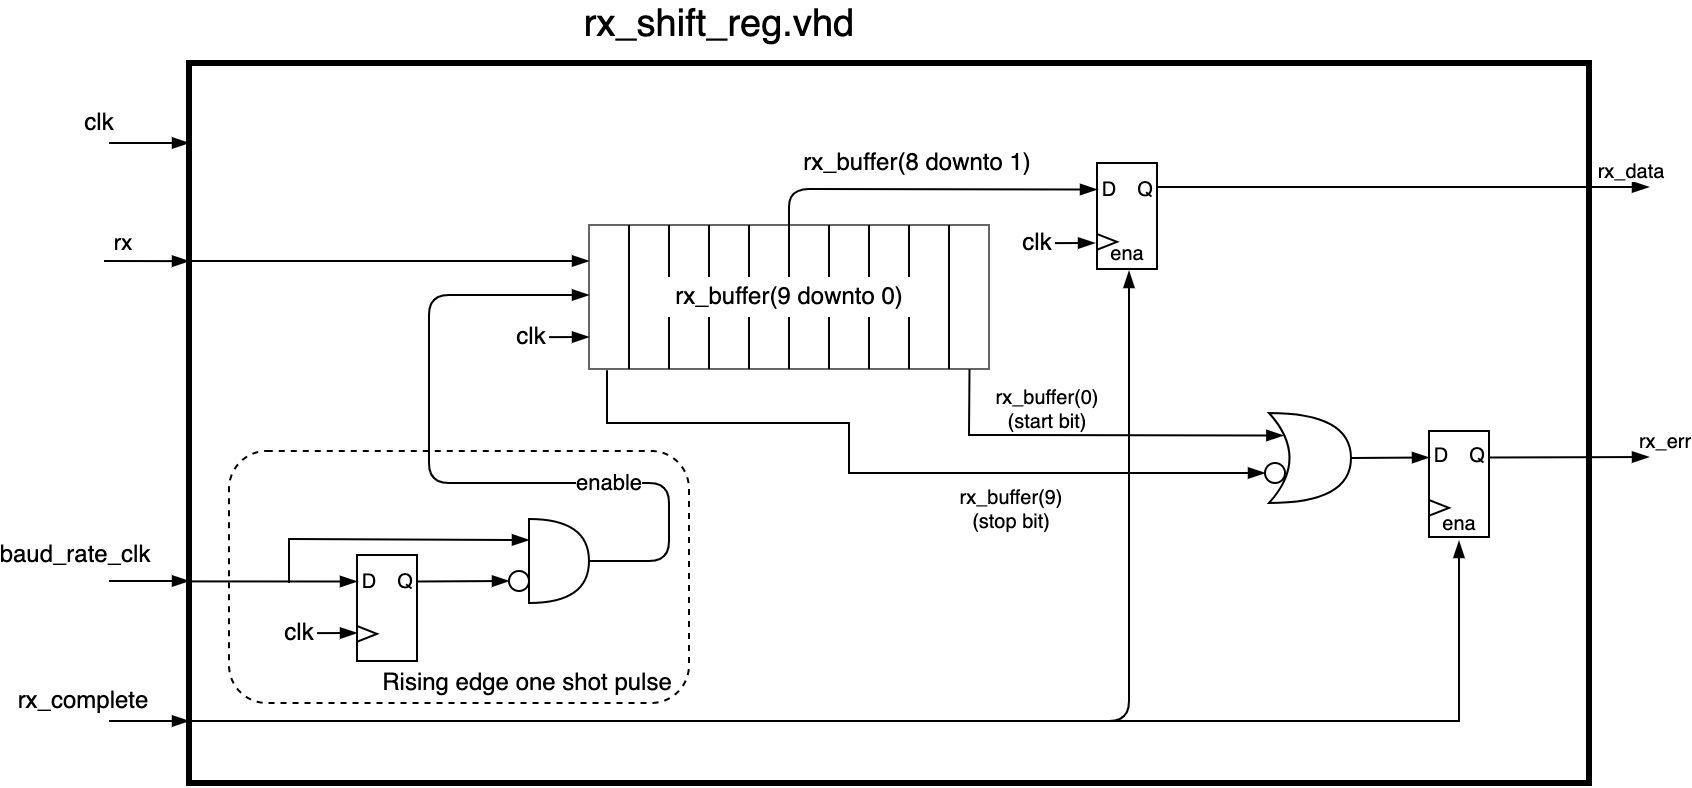

The diagram above was exported from draw.io. Its source (the exported page's mxGraphModel, read from the mxfile embedded in the PNG):
<mxGraphModel dx="1570" dy="654" grid="1" gridSize="10" guides="1" tooltips="1" connect="1" arrows="1" fold="1" page="1" pageScale="1" pageWidth="827" pageHeight="1169" math="0" shadow="0">
  <root>
    <mxCell id="0" />
    <mxCell id="1" parent="0" />
    <mxCell id="239" value="&lt;font style=&quot;font-size: 10px&quot;&gt;ena&lt;/font&gt;" style="text;html=1;resizable=0;autosize=1;align=center;verticalAlign=middle;points=[];fillColor=none;strokeColor=none;rounded=0;dashed=1;" vertex="1" parent="1">
      <mxGeometry x="780" y="320" width="30" height="20" as="geometry" />
    </mxCell>
    <mxCell id="235" value="" style="rounded=0;whiteSpace=wrap;html=1;fontSize=12;strokeWidth=1;fillColor=none;gradientColor=none;" vertex="1" parent="1">
      <mxGeometry x="780" y="284" width="30" height="53" as="geometry" />
    </mxCell>
    <mxCell id="181" value="" style="rounded=1;whiteSpace=wrap;html=1;fillColor=none;dashed=1;" vertex="1" parent="1">
      <mxGeometry x="180" y="294" width="230" height="126" as="geometry" />
    </mxCell>
    <mxCell id="11" value="" style="rounded=0;whiteSpace=wrap;html=1;gradientColor=none;fillColor=none;strokeWidth=3;" parent="1" vertex="1">
      <mxGeometry x="160" y="100" width="700" height="360" as="geometry" />
    </mxCell>
    <mxCell id="5" value="" style="rounded=0;whiteSpace=wrap;html=1;fillColor=none;fontColor=#333333;strokeColor=#666666;" parent="1" vertex="1">
      <mxGeometry x="360" y="181" width="200" height="72" as="geometry" />
    </mxCell>
    <mxCell id="41" value="&lt;span style=&quot;font-size: 19px&quot;&gt;rx_shift_reg.vhd&lt;/span&gt;" style="text;html=1;resizable=0;autosize=1;align=center;verticalAlign=middle;points=[];fillColor=none;strokeColor=none;rounded=0;" parent="1" vertex="1">
      <mxGeometry x="350" y="70" width="150" height="20" as="geometry" />
    </mxCell>
    <mxCell id="44" style="edgeStyle=none;html=1;endArrow=none;endFill=0;startArrow=blockThin;startFill=1;" parent="1" edge="1">
      <mxGeometry relative="1" as="geometry">
        <mxPoint x="630" y="204" as="sourcePoint" />
        <mxPoint x="160" y="429" as="targetPoint" />
        <Array as="points">
          <mxPoint x="630" y="429" />
        </Array>
      </mxGeometry>
    </mxCell>
    <mxCell id="77" value="" style="endArrow=blockThin;html=1;rounded=1;fontSize=10;strokeColor=default;strokeWidth=1;entryX=0;entryY=0.5;entryDx=0;entryDy=0;endFill=1;" parent="1" edge="1">
      <mxGeometry width="50" height="50" relative="1" as="geometry">
        <mxPoint x="120" y="140" as="sourcePoint" />
        <mxPoint x="160" y="140.0000000000001" as="targetPoint" />
      </mxGeometry>
    </mxCell>
    <mxCell id="78" value="&lt;font style=&quot;font-size: 12px&quot;&gt;clk&lt;/font&gt;" style="edgeLabel;html=1;align=center;verticalAlign=middle;resizable=0;points=[];fontSize=10;" parent="77" vertex="1" connectable="0">
      <mxGeometry x="-0.5695" y="1" relative="1" as="geometry">
        <mxPoint x="-14" y="-9" as="offset" />
      </mxGeometry>
    </mxCell>
    <mxCell id="81" value="" style="endArrow=blockThin;html=1;rounded=1;fontSize=10;strokeColor=default;strokeWidth=1;entryX=0;entryY=0.5;entryDx=0;entryDy=0;endFill=1;" parent="1" edge="1">
      <mxGeometry width="50" height="50" relative="1" as="geometry">
        <mxPoint x="120" y="429" as="sourcePoint" />
        <mxPoint x="160" y="429" as="targetPoint" />
      </mxGeometry>
    </mxCell>
    <mxCell id="82" value="&lt;font style=&quot;font-size: 12px&quot;&gt;rx_complete&lt;/font&gt;" style="edgeLabel;html=1;align=center;verticalAlign=middle;resizable=0;points=[];fontSize=10;" parent="81" vertex="1" connectable="0">
      <mxGeometry x="-0.5695" y="1" relative="1" as="geometry">
        <mxPoint x="-22" y="-9" as="offset" />
      </mxGeometry>
    </mxCell>
    <mxCell id="113" style="edgeStyle=none;rounded=1;html=1;exitX=0;exitY=0.105;exitDx=0;exitDy=0;entryX=0;entryY=0.25;entryDx=0;entryDy=0;fontSize=12;endArrow=blockThin;endFill=1;strokeColor=default;strokeWidth=1;exitPerimeter=0;" parent="1" edge="1">
      <mxGeometry relative="1" as="geometry">
        <mxPoint x="117.50999999999999" y="199.00000000000003" as="sourcePoint" />
        <mxPoint x="160" y="199.08" as="targetPoint" />
      </mxGeometry>
    </mxCell>
    <mxCell id="114" value="rx" style="edgeLabel;html=1;align=center;verticalAlign=middle;resizable=0;points=[];" parent="113" vertex="1" connectable="0">
      <mxGeometry x="-0.5852" relative="1" as="geometry">
        <mxPoint y="-9" as="offset" />
      </mxGeometry>
    </mxCell>
    <mxCell id="139" value="" style="endArrow=blockThin;html=1;rounded=1;fontSize=10;strokeColor=default;strokeWidth=1;entryX=0;entryY=0.5;entryDx=0;entryDy=0;endFill=1;" edge="1" parent="1">
      <mxGeometry width="50" height="50" relative="1" as="geometry">
        <mxPoint x="120" y="359" as="sourcePoint" />
        <mxPoint x="160" y="359" as="targetPoint" />
      </mxGeometry>
    </mxCell>
    <mxCell id="140" value="&lt;font style=&quot;font-size: 12px&quot;&gt;baud_rate_clk&lt;/font&gt;" style="edgeLabel;html=1;align=center;verticalAlign=middle;resizable=0;points=[];fontSize=10;" vertex="1" connectable="0" parent="139">
      <mxGeometry x="-0.5695" y="1" relative="1" as="geometry">
        <mxPoint x="-26" y="-12" as="offset" />
      </mxGeometry>
    </mxCell>
    <mxCell id="158" value="" style="endArrow=blockThin;html=1;rounded=1;fontSize=10;strokeColor=default;strokeWidth=1;entryX=0;entryY=0.25;entryDx=0;entryDy=0;endFill=1;exitX=0.5;exitY=0;exitDx=0;exitDy=0;" edge="1" parent="1" source="5" target="190">
      <mxGeometry x="0.1" width="50" height="50" relative="1" as="geometry">
        <mxPoint x="689" y="263.5799999999999" as="sourcePoint" />
        <mxPoint x="709" y="263.52" as="targetPoint" />
        <mxPoint as="offset" />
        <Array as="points">
          <mxPoint x="460" y="163" />
        </Array>
      </mxGeometry>
    </mxCell>
    <mxCell id="168" value="" style="endArrow=blockThin;html=1;rounded=0;strokeColor=default;strokeWidth=1;exitX=-0.001;exitY=0.72;exitDx=0;exitDy=0;endFill=1;exitPerimeter=0;entryX=0;entryY=0.25;entryDx=0;entryDy=0;" edge="1" parent="1" source="11" target="161">
      <mxGeometry width="50" height="50" relative="1" as="geometry">
        <mxPoint x="380" y="390" as="sourcePoint" />
        <mxPoint x="550" y="390" as="targetPoint" />
      </mxGeometry>
    </mxCell>
    <mxCell id="172" value="" style="shape=or;whiteSpace=wrap;html=1;fillColor=#FFFFFF;" vertex="1" parent="1">
      <mxGeometry x="330" y="328" width="30" height="42" as="geometry" />
    </mxCell>
    <mxCell id="173" value="" style="endArrow=blockThin;html=1;rounded=0;strokeColor=default;strokeWidth=1;endFill=1;entryX=0;entryY=0.25;entryDx=0;entryDy=0;entryPerimeter=0;" edge="1" parent="1" target="172">
      <mxGeometry width="50" height="50" relative="1" as="geometry">
        <mxPoint x="210" y="360" as="sourcePoint" />
        <mxPoint x="250" y="370" as="targetPoint" />
        <Array as="points">
          <mxPoint x="210" y="338" />
        </Array>
      </mxGeometry>
    </mxCell>
    <mxCell id="165" value="" style="group" vertex="1" connectable="0" parent="1">
      <mxGeometry x="240" y="346" width="38" height="53" as="geometry" />
    </mxCell>
    <mxCell id="162" value="&lt;font style=&quot;font-size: 10px&quot;&gt;Q&lt;/font&gt;" style="text;html=1;resizable=0;autosize=1;align=center;verticalAlign=middle;points=[];fillColor=none;strokeColor=none;rounded=0;fontSize=12;" vertex="1" parent="165">
      <mxGeometry x="18" y="2.5" width="20" height="20" as="geometry" />
    </mxCell>
    <mxCell id="163" value="&lt;font style=&quot;font-size: 10px&quot;&gt;D&lt;/font&gt;" style="text;html=1;resizable=0;autosize=1;align=center;verticalAlign=middle;points=[];fillColor=none;strokeColor=none;rounded=0;fontSize=12;" vertex="1" parent="165">
      <mxGeometry y="2.5" width="20" height="20" as="geometry" />
    </mxCell>
    <mxCell id="161" value="" style="rounded=0;whiteSpace=wrap;html=1;fontSize=12;strokeWidth=1;fillColor=none;gradientColor=none;" vertex="1" parent="165">
      <mxGeometry x="4" width="30" height="53" as="geometry" />
    </mxCell>
    <mxCell id="164" value="" style="triangle;whiteSpace=wrap;html=1;fontSize=10;strokeWidth=1;fillColor=none;gradientColor=none;" vertex="1" parent="165">
      <mxGeometry x="4" y="35.5" width="10" height="7.88" as="geometry" />
    </mxCell>
    <mxCell id="174" value="" style="ellipse;whiteSpace=wrap;html=1;aspect=fixed;fillColor=#FFFFFF;" vertex="1" parent="1">
      <mxGeometry x="320" y="354" width="10" height="10" as="geometry" />
    </mxCell>
    <mxCell id="177" value="" style="endArrow=blockThin;html=1;rounded=1;fontSize=10;strokeColor=default;strokeWidth=1;entryX=0;entryY=0.5;entryDx=0;entryDy=0;endFill=1;exitX=1;exitY=0.25;exitDx=0;exitDy=0;" edge="1" parent="1" source="161" target="174">
      <mxGeometry width="50" height="50" relative="1" as="geometry">
        <mxPoint x="278" y="360.05999999999983" as="sourcePoint" />
        <mxPoint x="298" y="360.0000000000001" as="targetPoint" />
      </mxGeometry>
    </mxCell>
    <mxCell id="179" style="edgeStyle=none;html=1;entryX=1;entryY=0.5;entryDx=0;entryDy=0;endArrow=none;endFill=0;startArrow=blockThin;startFill=1;entryPerimeter=0;" edge="1" parent="1" target="172">
      <mxGeometry relative="1" as="geometry">
        <mxPoint x="360" y="216" as="sourcePoint" />
        <mxPoint x="670.0000000000002" y="375" as="targetPoint" />
        <Array as="points">
          <mxPoint x="280" y="216" />
          <mxPoint x="280" y="270" />
          <mxPoint x="280" y="310" />
          <mxPoint x="345" y="310" />
          <mxPoint x="400" y="310" />
          <mxPoint x="400" y="349" />
        </Array>
      </mxGeometry>
    </mxCell>
    <mxCell id="180" value="enable" style="edgeLabel;html=1;align=center;verticalAlign=middle;resizable=0;points=[];" vertex="1" connectable="0" parent="179">
      <mxGeometry x="-0.698" relative="1" as="geometry">
        <mxPoint x="66" y="94" as="offset" />
      </mxGeometry>
    </mxCell>
    <mxCell id="182" value="Rising edge one shot pulse" style="text;html=1;resizable=0;autosize=1;align=center;verticalAlign=middle;points=[];fillColor=none;strokeColor=none;rounded=0;dashed=1;" vertex="1" parent="1">
      <mxGeometry x="249" y="400" width="160" height="20" as="geometry" />
    </mxCell>
    <mxCell id="183" value="" style="endArrow=blockThin;html=1;rounded=1;fontSize=10;strokeColor=default;strokeWidth=1;entryX=0;entryY=0.5;entryDx=0;entryDy=0;endFill=1;" edge="1" parent="1">
      <mxGeometry width="50" height="50" relative="1" as="geometry">
        <mxPoint x="340.0000000000002" y="237.0699999999997" as="sourcePoint" />
        <mxPoint x="360.0000000000002" y="237.01000000000022" as="targetPoint" />
      </mxGeometry>
    </mxCell>
    <mxCell id="184" value="&lt;font style=&quot;font-size: 12px&quot;&gt;clk&lt;/font&gt;" style="edgeLabel;html=1;align=center;verticalAlign=middle;resizable=0;points=[];fontSize=10;" vertex="1" connectable="0" parent="183">
      <mxGeometry x="-0.5695" y="1" relative="1" as="geometry">
        <mxPoint x="-14" as="offset" />
      </mxGeometry>
    </mxCell>
    <mxCell id="185" value="" style="endArrow=blockThin;html=1;rounded=1;fontSize=10;strokeColor=default;strokeWidth=1;entryX=0;entryY=0.5;entryDx=0;entryDy=0;endFill=1;" edge="1" parent="1">
      <mxGeometry width="50" height="50" relative="1" as="geometry">
        <mxPoint x="224.00000000000023" y="385.0599999999997" as="sourcePoint" />
        <mxPoint x="244.00000000000023" y="385.0000000000002" as="targetPoint" />
      </mxGeometry>
    </mxCell>
    <mxCell id="186" value="&lt;font style=&quot;font-size: 12px&quot;&gt;clk&lt;/font&gt;" style="edgeLabel;html=1;align=center;verticalAlign=middle;resizable=0;points=[];fontSize=10;" vertex="1" connectable="0" parent="185">
      <mxGeometry x="-0.5695" y="1" relative="1" as="geometry">
        <mxPoint x="-14" as="offset" />
      </mxGeometry>
    </mxCell>
    <mxCell id="187" value="" style="group" vertex="1" connectable="0" parent="1">
      <mxGeometry x="610" y="150" width="40" height="63.38" as="geometry" />
    </mxCell>
    <mxCell id="188" value="&lt;font style=&quot;font-size: 10px&quot;&gt;Q&lt;/font&gt;" style="text;html=1;resizable=0;autosize=1;align=center;verticalAlign=middle;points=[];fillColor=none;strokeColor=none;rounded=0;fontSize=12;" vertex="1" parent="187">
      <mxGeometry x="18" y="2.5000000000000004" width="20" height="20" as="geometry" />
    </mxCell>
    <mxCell id="189" value="&lt;font style=&quot;font-size: 10px&quot;&gt;D&lt;/font&gt;" style="text;html=1;resizable=0;autosize=1;align=center;verticalAlign=middle;points=[];fillColor=none;strokeColor=none;rounded=0;fontSize=12;" vertex="1" parent="187">
      <mxGeometry y="2.5000000000000004" width="20" height="20" as="geometry" />
    </mxCell>
    <mxCell id="190" value="" style="rounded=0;whiteSpace=wrap;html=1;fontSize=12;strokeWidth=1;fillColor=none;gradientColor=none;" vertex="1" parent="187">
      <mxGeometry x="4" width="30" height="53.000000000000014" as="geometry" />
    </mxCell>
    <mxCell id="191" value="" style="triangle;whiteSpace=wrap;html=1;fontSize=10;strokeWidth=1;fillColor=none;gradientColor=none;" vertex="1" parent="187">
      <mxGeometry x="4" y="35.50000000000001" width="10" height="7.880000000000002" as="geometry" />
    </mxCell>
    <mxCell id="213" value="&lt;font style=&quot;font-size: 10px&quot;&gt;ena&lt;/font&gt;" style="text;html=1;resizable=0;autosize=1;align=center;verticalAlign=middle;points=[];fillColor=none;strokeColor=none;rounded=0;dashed=1;" vertex="1" parent="187">
      <mxGeometry x="4" y="35.38" width="30" height="20" as="geometry" />
    </mxCell>
    <mxCell id="192" value="" style="endArrow=blockThin;html=1;rounded=1;fontSize=10;strokeColor=default;strokeWidth=1;entryX=0;entryY=0.25;entryDx=0;entryDy=0;endFill=1;" edge="1" parent="1" target="5">
      <mxGeometry width="50" height="50" relative="1" as="geometry">
        <mxPoint x="160" y="199" as="sourcePoint" />
        <mxPoint x="335" y="200.0000000000001" as="targetPoint" />
      </mxGeometry>
    </mxCell>
    <mxCell id="198" value="" style="endArrow=none;html=1;strokeWidth=1;" edge="1" parent="1">
      <mxGeometry width="50" height="50" relative="1" as="geometry">
        <mxPoint x="380" y="253" as="sourcePoint" />
        <mxPoint x="380" y="181" as="targetPoint" />
      </mxGeometry>
    </mxCell>
    <mxCell id="200" value="" style="endArrow=none;html=1;strokeWidth=1;" edge="1" parent="1">
      <mxGeometry width="50" height="50" relative="1" as="geometry">
        <mxPoint x="400" y="253" as="sourcePoint" />
        <mxPoint x="400" y="181" as="targetPoint" />
      </mxGeometry>
    </mxCell>
    <mxCell id="201" value="" style="endArrow=none;html=1;strokeWidth=1;" edge="1" parent="1">
      <mxGeometry width="50" height="50" relative="1" as="geometry">
        <mxPoint x="420" y="253" as="sourcePoint" />
        <mxPoint x="420" y="181" as="targetPoint" />
      </mxGeometry>
    </mxCell>
    <mxCell id="202" value="" style="endArrow=none;html=1;strokeWidth=1;" edge="1" parent="1">
      <mxGeometry width="50" height="50" relative="1" as="geometry">
        <mxPoint x="440" y="253" as="sourcePoint" />
        <mxPoint x="440" y="181" as="targetPoint" />
      </mxGeometry>
    </mxCell>
    <mxCell id="203" value="" style="endArrow=none;html=1;strokeWidth=1;startArrow=none;" edge="1" parent="1" source="209">
      <mxGeometry width="50" height="50" relative="1" as="geometry">
        <mxPoint x="460" y="253" as="sourcePoint" />
        <mxPoint x="460" y="181" as="targetPoint" />
      </mxGeometry>
    </mxCell>
    <mxCell id="204" value="" style="endArrow=none;html=1;strokeWidth=1;" edge="1" parent="1">
      <mxGeometry width="50" height="50" relative="1" as="geometry">
        <mxPoint x="480" y="253" as="sourcePoint" />
        <mxPoint x="480" y="181" as="targetPoint" />
      </mxGeometry>
    </mxCell>
    <mxCell id="205" value="" style="endArrow=none;html=1;strokeWidth=1;" edge="1" parent="1">
      <mxGeometry width="50" height="50" relative="1" as="geometry">
        <mxPoint x="500" y="253" as="sourcePoint" />
        <mxPoint x="500" y="181" as="targetPoint" />
      </mxGeometry>
    </mxCell>
    <mxCell id="206" value="" style="endArrow=none;html=1;strokeWidth=1;" edge="1" parent="1">
      <mxGeometry width="50" height="50" relative="1" as="geometry">
        <mxPoint x="520" y="253" as="sourcePoint" />
        <mxPoint x="520" y="181" as="targetPoint" />
      </mxGeometry>
    </mxCell>
    <mxCell id="207" value="" style="endArrow=none;html=1;strokeWidth=1;" edge="1" parent="1">
      <mxGeometry width="50" height="50" relative="1" as="geometry">
        <mxPoint x="540" y="253" as="sourcePoint" />
        <mxPoint x="540" y="181" as="targetPoint" />
      </mxGeometry>
    </mxCell>
    <mxCell id="210" value="rx_buffer(8 downto 1)" style="text;html=1;resizable=0;autosize=1;align=center;verticalAlign=middle;points=[];fillColor=none;strokeColor=none;rounded=0;dashed=1;" vertex="1" parent="1">
      <mxGeometry x="459" y="140" width="130" height="20" as="geometry" />
    </mxCell>
    <mxCell id="211" value="" style="endArrow=blockThin;html=1;rounded=1;fontSize=10;strokeColor=default;strokeWidth=1;entryX=0;entryY=0.5;entryDx=0;entryDy=0;endFill=1;" edge="1" parent="1">
      <mxGeometry width="50" height="50" relative="1" as="geometry">
        <mxPoint x="593.0000000000002" y="190.05999999999972" as="sourcePoint" />
        <mxPoint x="613.0000000000002" y="190.00000000000023" as="targetPoint" />
      </mxGeometry>
    </mxCell>
    <mxCell id="212" value="&lt;font style=&quot;font-size: 12px&quot;&gt;clk&lt;/font&gt;" style="edgeLabel;html=1;align=center;verticalAlign=middle;resizable=0;points=[];fontSize=10;" vertex="1" connectable="0" parent="211">
      <mxGeometry x="-0.5695" y="1" relative="1" as="geometry">
        <mxPoint x="-14" as="offset" />
      </mxGeometry>
    </mxCell>
    <mxCell id="214" value="" style="endArrow=blockThin;html=1;rounded=0;strokeColor=default;strokeWidth=1;exitX=-0.003;exitY=0.697;exitDx=0;exitDy=0;endFill=1;exitPerimeter=0;" edge="1" parent="1">
      <mxGeometry width="50" height="50" relative="1" as="geometry">
        <mxPoint x="644" y="162" as="sourcePoint" />
        <mxPoint x="890" y="162" as="targetPoint" />
      </mxGeometry>
    </mxCell>
    <mxCell id="215" value="rx_data" style="edgeLabel;html=1;align=center;verticalAlign=middle;resizable=0;points=[];fontSize=10;" vertex="1" connectable="0" parent="214">
      <mxGeometry x="0.8036" y="-1" relative="1" as="geometry">
        <mxPoint x="15" y="-10" as="offset" />
      </mxGeometry>
    </mxCell>
    <mxCell id="217" value="" style="shape=xor;whiteSpace=wrap;html=1;fontSize=10;fillColor=none;" vertex="1" parent="1">
      <mxGeometry x="700" y="275" width="41" height="45" as="geometry" />
    </mxCell>
    <mxCell id="219" value="" style="endArrow=blockThin;html=1;rounded=0;strokeColor=default;strokeWidth=1;exitX=0.045;exitY=1.008;exitDx=0;exitDy=0;endFill=1;exitPerimeter=0;entryX=0;entryY=0.5;entryDx=0;entryDy=0;" edge="1" parent="1" source="5" target="222">
      <mxGeometry width="50" height="50" relative="1" as="geometry">
        <mxPoint x="654" y="172" as="sourcePoint" />
        <mxPoint x="690" y="305" as="targetPoint" />
        <Array as="points">
          <mxPoint x="369" y="280" />
          <mxPoint x="490" y="280" />
          <mxPoint x="490" y="305" />
        </Array>
      </mxGeometry>
    </mxCell>
    <mxCell id="220" value="rx_buffer(9)&lt;br&gt;(stop bit)" style="edgeLabel;html=1;align=center;verticalAlign=middle;resizable=0;points=[];fontSize=10;" vertex="1" connectable="0" parent="219">
      <mxGeometry x="0.8036" y="-1" relative="1" as="geometry">
        <mxPoint x="-90" y="16" as="offset" />
      </mxGeometry>
    </mxCell>
    <mxCell id="222" value="" style="ellipse;whiteSpace=wrap;html=1;aspect=fixed;fillColor=#FFFFFF;" vertex="1" parent="1">
      <mxGeometry x="698" y="300" width="10" height="10" as="geometry" />
    </mxCell>
    <mxCell id="225" value="" style="endArrow=blockThin;html=1;rounded=0;strokeColor=default;strokeWidth=1;exitX=0.951;exitY=1.004;exitDx=0;exitDy=0;endFill=1;exitPerimeter=0;entryX=0.175;entryY=0.25;entryDx=0;entryDy=0;entryPerimeter=0;" edge="1" parent="1" source="5" target="217">
      <mxGeometry width="50" height="50" relative="1" as="geometry">
        <mxPoint x="379" y="263.5759999999999" as="sourcePoint" />
        <mxPoint x="708" y="315.0000000000001" as="targetPoint" />
        <Array as="points">
          <mxPoint x="550" y="286" />
          <mxPoint x="570" y="286" />
        </Array>
      </mxGeometry>
    </mxCell>
    <mxCell id="226" value="rx_buffer(0)&lt;br&gt;(start bit)" style="edgeLabel;html=1;align=center;verticalAlign=middle;resizable=0;points=[];fontSize=10;" vertex="1" connectable="0" parent="225">
      <mxGeometry x="0.8036" y="-1" relative="1" as="geometry">
        <mxPoint x="-100" y="-16" as="offset" />
      </mxGeometry>
    </mxCell>
    <mxCell id="227" value="" style="endArrow=blockThin;html=1;rounded=0;strokeColor=default;strokeWidth=1;endFill=1;exitX=1;exitY=0.25;exitDx=0;exitDy=0;" edge="1" parent="1" source="235">
      <mxGeometry width="50" height="50" relative="1" as="geometry">
        <mxPoint x="810" y="297" as="sourcePoint" />
        <mxPoint x="890" y="297" as="targetPoint" />
      </mxGeometry>
    </mxCell>
    <mxCell id="228" value="rx_err" style="edgeLabel;html=1;align=center;verticalAlign=middle;resizable=0;points=[];fontSize=10;" vertex="1" connectable="0" parent="227">
      <mxGeometry x="0.8036" y="-1" relative="1" as="geometry">
        <mxPoint x="15" y="-10" as="offset" />
      </mxGeometry>
    </mxCell>
    <mxCell id="232" value="" style="group" vertex="1" connectable="0" parent="1">
      <mxGeometry x="776" y="283" width="38" height="53" as="geometry" />
    </mxCell>
    <mxCell id="233" value="&lt;font style=&quot;font-size: 10px&quot;&gt;Q&lt;/font&gt;" style="text;html=1;resizable=0;autosize=1;align=center;verticalAlign=middle;points=[];fillColor=none;strokeColor=none;rounded=0;fontSize=12;" vertex="1" parent="232">
      <mxGeometry x="18" y="2.5" width="20" height="20" as="geometry" />
    </mxCell>
    <mxCell id="234" value="&lt;font style=&quot;font-size: 10px&quot;&gt;D&lt;/font&gt;" style="text;html=1;resizable=0;autosize=1;align=center;verticalAlign=middle;points=[];fillColor=none;strokeColor=none;rounded=0;fontSize=12;" vertex="1" parent="232">
      <mxGeometry y="2.5" width="20" height="20" as="geometry" />
    </mxCell>
    <mxCell id="236" value="" style="triangle;whiteSpace=wrap;html=1;fontSize=10;strokeWidth=1;fillColor=none;gradientColor=none;" vertex="1" parent="232">
      <mxGeometry x="4" y="35.5" width="10" height="7.88" as="geometry" />
    </mxCell>
    <mxCell id="237" value="" style="endArrow=blockThin;html=1;rounded=0;strokeColor=default;strokeWidth=1;endFill=1;exitX=1;exitY=0.5;exitDx=0;exitDy=0;exitPerimeter=0;entryX=0;entryY=0.25;entryDx=0;entryDy=0;" edge="1" parent="1" source="217" target="235">
      <mxGeometry width="50" height="50" relative="1" as="geometry">
        <mxPoint x="820" y="303.25" as="sourcePoint" />
        <mxPoint x="900" y="303" as="targetPoint" />
      </mxGeometry>
    </mxCell>
    <mxCell id="240" value="" style="endArrow=blockThin;html=1;rounded=0;strokeColor=default;strokeWidth=1;endFill=1;" edge="1" parent="1">
      <mxGeometry width="50" height="50" relative="1" as="geometry">
        <mxPoint x="620" y="429" as="sourcePoint" />
        <mxPoint x="795" y="339" as="targetPoint" />
        <Array as="points">
          <mxPoint x="795" y="429" />
        </Array>
      </mxGeometry>
    </mxCell>
    <mxCell id="209" value="rx_buffer(9 downto 0)" style="text;html=1;resizable=0;autosize=1;align=center;verticalAlign=middle;points=[];fillColor=default;strokeColor=none;rounded=0;dashed=1;" vertex="1" parent="1">
      <mxGeometry x="395" y="207" width="130" height="20" as="geometry" />
    </mxCell>
    <mxCell id="242" value="" style="endArrow=none;html=1;strokeWidth=1;" edge="1" parent="1" target="209">
      <mxGeometry width="50" height="50" relative="1" as="geometry">
        <mxPoint x="460" y="253" as="sourcePoint" />
        <mxPoint x="460" y="181" as="targetPoint" />
      </mxGeometry>
    </mxCell>
  </root>
</mxGraphModel>